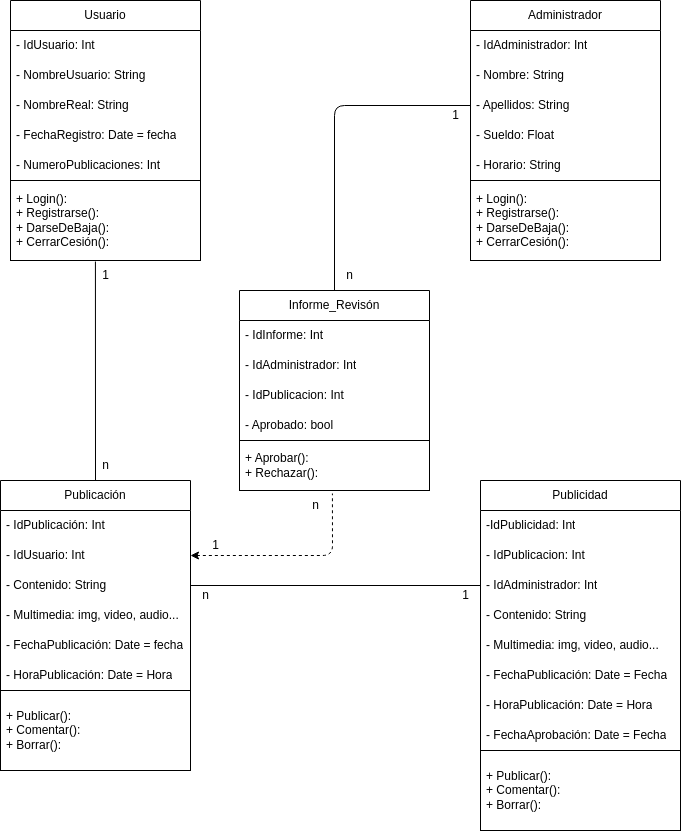

The diagram above was exported from draw.io. Its source (the exported page's mxGraphModel, read from the mxfile embedded in the PNG):
<mxGraphModel dx="1130" dy="463" grid="1" gridSize="10" guides="1" tooltips="1" connect="1" arrows="1" fold="1" page="1" pageScale="1" pageWidth="827" pageHeight="1169" math="0" shadow="0">
  <root>
    <mxCell id="0" />
    <mxCell id="1" parent="0" />
    <mxCell id="2" value="Usuario" style="swimlane;fontStyle=0;childLayout=stackLayout;horizontal=1;startSize=30;horizontalStack=0;resizeParent=1;resizeParentMax=0;resizeLast=0;collapsible=1;marginBottom=0;whiteSpace=wrap;html=1;" vertex="1" parent="1">
      <mxGeometry x="90" y="40" width="190" height="260" as="geometry" />
    </mxCell>
    <mxCell id="3" value="- IdUsuario: Int" style="text;strokeColor=none;fillColor=none;align=left;verticalAlign=middle;spacingLeft=4;spacingRight=4;overflow=hidden;points=[[0,0.5],[1,0.5]];portConstraint=eastwest;rotatable=0;whiteSpace=wrap;html=1;" vertex="1" parent="2">
      <mxGeometry y="30" width="190" height="30" as="geometry" />
    </mxCell>
    <mxCell id="4" value="- NombreUsuario: String" style="text;strokeColor=none;fillColor=none;align=left;verticalAlign=middle;spacingLeft=4;spacingRight=4;overflow=hidden;points=[[0,0.5],[1,0.5]];portConstraint=eastwest;rotatable=0;whiteSpace=wrap;html=1;" vertex="1" parent="2">
      <mxGeometry y="60" width="190" height="30" as="geometry" />
    </mxCell>
    <mxCell id="5" value="- NombreReal: String" style="text;strokeColor=none;fillColor=none;align=left;verticalAlign=middle;spacingLeft=4;spacingRight=4;overflow=hidden;points=[[0,0.5],[1,0.5]];portConstraint=eastwest;rotatable=0;whiteSpace=wrap;html=1;" vertex="1" parent="2">
      <mxGeometry y="90" width="190" height="30" as="geometry" />
    </mxCell>
    <mxCell id="7" value="- FechaRegistro: Date = fecha" style="text;strokeColor=none;fillColor=none;align=left;verticalAlign=middle;spacingLeft=4;spacingRight=4;overflow=hidden;points=[[0,0.5],[1,0.5]];portConstraint=eastwest;rotatable=0;whiteSpace=wrap;html=1;" vertex="1" parent="2">
      <mxGeometry y="120" width="190" height="30" as="geometry" />
    </mxCell>
    <mxCell id="6" value="- NumeroPublicaciones: Int" style="text;strokeColor=none;fillColor=none;align=left;verticalAlign=middle;spacingLeft=4;spacingRight=4;overflow=hidden;points=[[0,0.5],[1,0.5]];portConstraint=eastwest;rotatable=0;whiteSpace=wrap;html=1;" vertex="1" parent="2">
      <mxGeometry y="150" width="190" height="30" as="geometry" />
    </mxCell>
    <mxCell id="8" value="+ Login():&lt;br&gt;+ Registrarse():&lt;br&gt;+ DarseDeBaja():&lt;br&gt;+ CerrarCesión():" style="text;strokeColor=default;fillColor=none;align=left;verticalAlign=middle;spacingLeft=4;spacingRight=4;overflow=hidden;points=[[0,0.5],[1,0.5]];portConstraint=eastwest;rotatable=0;whiteSpace=wrap;html=1;" vertex="1" parent="2">
      <mxGeometry y="180" width="190" height="80" as="geometry" />
    </mxCell>
    <mxCell id="41" style="edgeStyle=none;html=1;exitX=0.5;exitY=0;exitDx=0;exitDy=0;entryX=0.447;entryY=1.013;entryDx=0;entryDy=0;entryPerimeter=0;endArrow=none;endFill=0;" edge="1" parent="1" source="9" target="8">
      <mxGeometry relative="1" as="geometry" />
    </mxCell>
    <mxCell id="9" value="Publicación" style="swimlane;fontStyle=0;childLayout=stackLayout;horizontal=1;startSize=30;horizontalStack=0;resizeParent=1;resizeParentMax=0;resizeLast=0;collapsible=1;marginBottom=0;whiteSpace=wrap;html=1;" vertex="1" parent="1">
      <mxGeometry x="80" y="520" width="190" height="290" as="geometry" />
    </mxCell>
    <mxCell id="16" value="- IdPublicación: Int" style="text;strokeColor=none;fillColor=none;align=left;verticalAlign=middle;spacingLeft=4;spacingRight=4;overflow=hidden;points=[[0,0.5],[1,0.5]];portConstraint=eastwest;rotatable=0;whiteSpace=wrap;html=1;" vertex="1" parent="9">
      <mxGeometry y="30" width="190" height="30" as="geometry" />
    </mxCell>
    <mxCell id="10" value="- IdUsuario: Int" style="text;strokeColor=none;fillColor=none;align=left;verticalAlign=middle;spacingLeft=4;spacingRight=4;overflow=hidden;points=[[0,0.5],[1,0.5]];portConstraint=eastwest;rotatable=0;whiteSpace=wrap;html=1;" vertex="1" parent="9">
      <mxGeometry y="60" width="190" height="30" as="geometry" />
    </mxCell>
    <mxCell id="11" value="- Contenido: String" style="text;strokeColor=none;fillColor=none;align=left;verticalAlign=middle;spacingLeft=4;spacingRight=4;overflow=hidden;points=[[0,0.5],[1,0.5]];portConstraint=eastwest;rotatable=0;whiteSpace=wrap;html=1;" vertex="1" parent="9">
      <mxGeometry y="90" width="190" height="30" as="geometry" />
    </mxCell>
    <mxCell id="12" value="- Multimedia: img, video, audio..." style="text;strokeColor=none;fillColor=none;align=left;verticalAlign=middle;spacingLeft=4;spacingRight=4;overflow=hidden;points=[[0,0.5],[1,0.5]];portConstraint=eastwest;rotatable=0;whiteSpace=wrap;html=1;" vertex="1" parent="9">
      <mxGeometry y="120" width="190" height="30" as="geometry" />
    </mxCell>
    <mxCell id="13" value="- FechaPublicación: Date = fecha" style="text;strokeColor=none;fillColor=none;align=left;verticalAlign=middle;spacingLeft=4;spacingRight=4;overflow=hidden;points=[[0,0.5],[1,0.5]];portConstraint=eastwest;rotatable=0;whiteSpace=wrap;html=1;" vertex="1" parent="9">
      <mxGeometry y="150" width="190" height="30" as="geometry" />
    </mxCell>
    <mxCell id="14" value="- HoraPublicación: Date = Hora" style="text;strokeColor=none;fillColor=none;align=left;verticalAlign=middle;spacingLeft=4;spacingRight=4;overflow=hidden;points=[[0,0.5],[1,0.5]];portConstraint=eastwest;rotatable=0;whiteSpace=wrap;html=1;" vertex="1" parent="9">
      <mxGeometry y="180" width="190" height="30" as="geometry" />
    </mxCell>
    <mxCell id="15" value="+ Publicar():&lt;br&gt;+ Comentar():&lt;br&gt;+ Borrar():" style="text;strokeColor=default;fillColor=none;align=left;verticalAlign=middle;spacingLeft=4;spacingRight=4;overflow=hidden;points=[[0,0.5],[1,0.5]];portConstraint=eastwest;rotatable=0;whiteSpace=wrap;html=1;" vertex="1" parent="9">
      <mxGeometry y="210" width="190" height="80" as="geometry" />
    </mxCell>
    <mxCell id="17" value="Administrador" style="swimlane;fontStyle=0;childLayout=stackLayout;horizontal=1;startSize=30;horizontalStack=0;resizeParent=1;resizeParentMax=0;resizeLast=0;collapsible=1;marginBottom=0;whiteSpace=wrap;html=1;" vertex="1" parent="1">
      <mxGeometry x="550" y="40" width="190" height="260" as="geometry" />
    </mxCell>
    <mxCell id="18" value="- IdAdministrador: Int" style="text;strokeColor=none;fillColor=none;align=left;verticalAlign=middle;spacingLeft=4;spacingRight=4;overflow=hidden;points=[[0,0.5],[1,0.5]];portConstraint=eastwest;rotatable=0;whiteSpace=wrap;html=1;" vertex="1" parent="17">
      <mxGeometry y="30" width="190" height="30" as="geometry" />
    </mxCell>
    <mxCell id="19" value="- Nombre: String" style="text;strokeColor=none;fillColor=none;align=left;verticalAlign=middle;spacingLeft=4;spacingRight=4;overflow=hidden;points=[[0,0.5],[1,0.5]];portConstraint=eastwest;rotatable=0;whiteSpace=wrap;html=1;" vertex="1" parent="17">
      <mxGeometry y="60" width="190" height="30" as="geometry" />
    </mxCell>
    <mxCell id="20" value="- Apellidos: String" style="text;strokeColor=none;fillColor=none;align=left;verticalAlign=middle;spacingLeft=4;spacingRight=4;overflow=hidden;points=[[0,0.5],[1,0.5]];portConstraint=eastwest;rotatable=0;whiteSpace=wrap;html=1;" vertex="1" parent="17">
      <mxGeometry y="90" width="190" height="30" as="geometry" />
    </mxCell>
    <mxCell id="21" value="- Sueldo: Float" style="text;strokeColor=none;fillColor=none;align=left;verticalAlign=middle;spacingLeft=4;spacingRight=4;overflow=hidden;points=[[0,0.5],[1,0.5]];portConstraint=eastwest;rotatable=0;whiteSpace=wrap;html=1;" vertex="1" parent="17">
      <mxGeometry y="120" width="190" height="30" as="geometry" />
    </mxCell>
    <mxCell id="22" value="- Horario: String" style="text;strokeColor=none;fillColor=none;align=left;verticalAlign=middle;spacingLeft=4;spacingRight=4;overflow=hidden;points=[[0,0.5],[1,0.5]];portConstraint=eastwest;rotatable=0;whiteSpace=wrap;html=1;" vertex="1" parent="17">
      <mxGeometry y="150" width="190" height="30" as="geometry" />
    </mxCell>
    <mxCell id="23" value="+ Login():&lt;br&gt;+ Registrarse():&lt;br&gt;+ DarseDeBaja():&lt;br&gt;+ CerrarCesión():" style="text;strokeColor=default;fillColor=none;align=left;verticalAlign=middle;spacingLeft=4;spacingRight=4;overflow=hidden;points=[[0,0.5],[1,0.5]];portConstraint=eastwest;rotatable=0;whiteSpace=wrap;html=1;" vertex="1" parent="17">
      <mxGeometry y="180" width="190" height="80" as="geometry" />
    </mxCell>
    <mxCell id="24" value="Publicidad" style="swimlane;fontStyle=0;childLayout=stackLayout;horizontal=1;startSize=30;horizontalStack=0;resizeParent=1;resizeParentMax=0;resizeLast=0;collapsible=1;marginBottom=0;whiteSpace=wrap;html=1;" vertex="1" parent="1">
      <mxGeometry x="560" y="520" width="200" height="350" as="geometry" />
    </mxCell>
    <mxCell id="47" value="-IdPublicidad: Int" style="text;strokeColor=none;fillColor=none;align=left;verticalAlign=middle;spacingLeft=4;spacingRight=4;overflow=hidden;points=[[0,0.5],[1,0.5]];portConstraint=eastwest;rotatable=0;whiteSpace=wrap;html=1;" vertex="1" parent="24">
      <mxGeometry y="30" width="200" height="30" as="geometry" />
    </mxCell>
    <mxCell id="25" value="- IdPublicacion: Int" style="text;strokeColor=none;fillColor=none;align=left;verticalAlign=middle;spacingLeft=4;spacingRight=4;overflow=hidden;points=[[0,0.5],[1,0.5]];portConstraint=eastwest;rotatable=0;whiteSpace=wrap;html=1;" vertex="1" parent="24">
      <mxGeometry y="60" width="200" height="30" as="geometry" />
    </mxCell>
    <mxCell id="26" value="- IdAdministrador: Int" style="text;strokeColor=none;fillColor=none;align=left;verticalAlign=middle;spacingLeft=4;spacingRight=4;overflow=hidden;points=[[0,0.5],[1,0.5]];portConstraint=eastwest;rotatable=0;whiteSpace=wrap;html=1;" vertex="1" parent="24">
      <mxGeometry y="90" width="200" height="30" as="geometry" />
    </mxCell>
    <mxCell id="27" value="- Contenido: String" style="text;strokeColor=none;fillColor=none;align=left;verticalAlign=middle;spacingLeft=4;spacingRight=4;overflow=hidden;points=[[0,0.5],[1,0.5]];portConstraint=eastwest;rotatable=0;whiteSpace=wrap;html=1;" vertex="1" parent="24">
      <mxGeometry y="120" width="200" height="30" as="geometry" />
    </mxCell>
    <mxCell id="28" value="- Multimedia: img, video, audio..." style="text;strokeColor=none;fillColor=none;align=left;verticalAlign=middle;spacingLeft=4;spacingRight=4;overflow=hidden;points=[[0,0.5],[1,0.5]];portConstraint=eastwest;rotatable=0;whiteSpace=wrap;html=1;" vertex="1" parent="24">
      <mxGeometry y="150" width="200" height="30" as="geometry" />
    </mxCell>
    <mxCell id="29" value="- FechaPublicación: Date = Fecha" style="text;strokeColor=none;fillColor=none;align=left;verticalAlign=middle;spacingLeft=4;spacingRight=4;overflow=hidden;points=[[0,0.5],[1,0.5]];portConstraint=eastwest;rotatable=0;whiteSpace=wrap;html=1;" vertex="1" parent="24">
      <mxGeometry y="180" width="200" height="30" as="geometry" />
    </mxCell>
    <mxCell id="30" value="- HoraPublicación: Date = Hora" style="text;strokeColor=none;fillColor=none;align=left;verticalAlign=middle;spacingLeft=4;spacingRight=4;overflow=hidden;points=[[0,0.5],[1,0.5]];portConstraint=eastwest;rotatable=0;whiteSpace=wrap;html=1;" vertex="1" parent="24">
      <mxGeometry y="210" width="200" height="30" as="geometry" />
    </mxCell>
    <mxCell id="32" value="- FechaAprobación: Date = Fecha" style="text;strokeColor=none;fillColor=none;align=left;verticalAlign=middle;spacingLeft=4;spacingRight=4;overflow=hidden;points=[[0,0.5],[1,0.5]];portConstraint=eastwest;rotatable=0;whiteSpace=wrap;html=1;" vertex="1" parent="24">
      <mxGeometry y="240" width="200" height="30" as="geometry" />
    </mxCell>
    <mxCell id="31" value="+ Publicar():&lt;br&gt;+ Comentar():&lt;br&gt;+ Borrar():" style="text;strokeColor=default;fillColor=none;align=left;verticalAlign=middle;spacingLeft=4;spacingRight=4;overflow=hidden;points=[[0,0.5],[1,0.5]];portConstraint=eastwest;rotatable=0;whiteSpace=wrap;html=1;" vertex="1" parent="24">
      <mxGeometry y="270" width="200" height="80" as="geometry" />
    </mxCell>
    <mxCell id="44" style="edgeStyle=none;html=1;exitX=0.5;exitY=0;exitDx=0;exitDy=0;entryX=0;entryY=0.5;entryDx=0;entryDy=0;endArrow=none;endFill=0;" edge="1" parent="1" source="33" target="20">
      <mxGeometry relative="1" as="geometry">
        <Array as="points">
          <mxPoint x="414" y="145" />
        </Array>
      </mxGeometry>
    </mxCell>
    <mxCell id="33" value="Informe_Revisón" style="swimlane;fontStyle=0;childLayout=stackLayout;horizontal=1;startSize=30;horizontalStack=0;resizeParent=1;resizeParentMax=0;resizeLast=0;collapsible=1;marginBottom=0;whiteSpace=wrap;html=1;" vertex="1" parent="1">
      <mxGeometry x="319" y="330" width="190" height="200" as="geometry" />
    </mxCell>
    <mxCell id="40" value="- IdInforme: Int" style="text;strokeColor=none;fillColor=none;align=left;verticalAlign=middle;spacingLeft=4;spacingRight=4;overflow=hidden;points=[[0,0.5],[1,0.5]];portConstraint=eastwest;rotatable=0;whiteSpace=wrap;html=1;" vertex="1" parent="33">
      <mxGeometry y="30" width="190" height="30" as="geometry" />
    </mxCell>
    <mxCell id="34" value="- IdAdministrador: Int" style="text;strokeColor=none;fillColor=none;align=left;verticalAlign=middle;spacingLeft=4;spacingRight=4;overflow=hidden;points=[[0,0.5],[1,0.5]];portConstraint=eastwest;rotatable=0;whiteSpace=wrap;html=1;" vertex="1" parent="33">
      <mxGeometry y="60" width="190" height="30" as="geometry" />
    </mxCell>
    <mxCell id="45" value="- IdPublicacion: Int" style="text;strokeColor=none;fillColor=none;align=left;verticalAlign=middle;spacingLeft=4;spacingRight=4;overflow=hidden;points=[[0,0.5],[1,0.5]];portConstraint=eastwest;rotatable=0;whiteSpace=wrap;html=1;" vertex="1" parent="33">
      <mxGeometry y="90" width="190" height="30" as="geometry" />
    </mxCell>
    <mxCell id="35" value="- Aprobado: bool" style="text;strokeColor=none;fillColor=none;align=left;verticalAlign=middle;spacingLeft=4;spacingRight=4;overflow=hidden;points=[[0,0.5],[1,0.5]];portConstraint=eastwest;rotatable=0;whiteSpace=wrap;html=1;" vertex="1" parent="33">
      <mxGeometry y="120" width="190" height="30" as="geometry" />
    </mxCell>
    <mxCell id="39" value="+ Aprobar():&lt;br&gt;+ Rechazar():" style="text;strokeColor=default;fillColor=none;align=left;verticalAlign=middle;spacingLeft=4;spacingRight=4;overflow=hidden;points=[[0,0.5],[1,0.5]];portConstraint=eastwest;rotatable=0;whiteSpace=wrap;html=1;" vertex="1" parent="33">
      <mxGeometry y="150" width="190" height="50" as="geometry" />
    </mxCell>
    <mxCell id="42" value="n" style="text;html=1;align=center;verticalAlign=middle;resizable=0;points=[];autosize=1;strokeColor=none;fillColor=none;" vertex="1" parent="1">
      <mxGeometry x="170" y="490" width="30" height="30" as="geometry" />
    </mxCell>
    <mxCell id="43" value="1" style="text;html=1;align=center;verticalAlign=middle;resizable=0;points=[];autosize=1;strokeColor=none;fillColor=none;" vertex="1" parent="1">
      <mxGeometry x="170" y="300" width="30" height="30" as="geometry" />
    </mxCell>
    <mxCell id="48" style="edgeStyle=none;html=1;exitX=1;exitY=0.5;exitDx=0;exitDy=0;entryX=0.489;entryY=1.06;entryDx=0;entryDy=0;entryPerimeter=0;endArrow=none;endFill=0;dashed=1;startArrow=classic;startFill=1;" edge="1" parent="1" source="10" target="39">
      <mxGeometry relative="1" as="geometry">
        <Array as="points">
          <mxPoint x="412" y="595" />
        </Array>
      </mxGeometry>
    </mxCell>
    <mxCell id="50" style="edgeStyle=none;html=1;exitX=1;exitY=0.5;exitDx=0;exitDy=0;entryX=0;entryY=0.5;entryDx=0;entryDy=0;endArrow=none;endFill=0;" edge="1" parent="1" source="11" target="26">
      <mxGeometry relative="1" as="geometry" />
    </mxCell>
    <mxCell id="51" value="1" style="text;html=1;align=center;verticalAlign=middle;resizable=0;points=[];autosize=1;strokeColor=none;fillColor=none;" vertex="1" parent="1">
      <mxGeometry x="520" y="140" width="30" height="30" as="geometry" />
    </mxCell>
    <mxCell id="52" value="n" style="text;html=1;align=center;verticalAlign=middle;resizable=0;points=[];autosize=1;strokeColor=none;fillColor=none;" vertex="1" parent="1">
      <mxGeometry x="414" y="300" width="30" height="30" as="geometry" />
    </mxCell>
    <mxCell id="54" value="1" style="text;html=1;align=center;verticalAlign=middle;resizable=0;points=[];autosize=1;strokeColor=none;fillColor=none;" vertex="1" parent="1">
      <mxGeometry x="530" y="620" width="30" height="30" as="geometry" />
    </mxCell>
    <mxCell id="55" value="n" style="text;html=1;align=center;verticalAlign=middle;resizable=0;points=[];autosize=1;strokeColor=none;fillColor=none;" vertex="1" parent="1">
      <mxGeometry x="270" y="620" width="30" height="30" as="geometry" />
    </mxCell>
    <mxCell id="57" value="n" style="text;html=1;align=center;verticalAlign=middle;resizable=0;points=[];autosize=1;strokeColor=none;fillColor=none;" vertex="1" parent="1">
      <mxGeometry x="380" y="530" width="30" height="30" as="geometry" />
    </mxCell>
    <mxCell id="58" value="1" style="text;html=1;align=center;verticalAlign=middle;resizable=0;points=[];autosize=1;strokeColor=none;fillColor=none;" vertex="1" parent="1">
      <mxGeometry x="280" y="570" width="30" height="30" as="geometry" />
    </mxCell>
  </root>
</mxGraphModel>